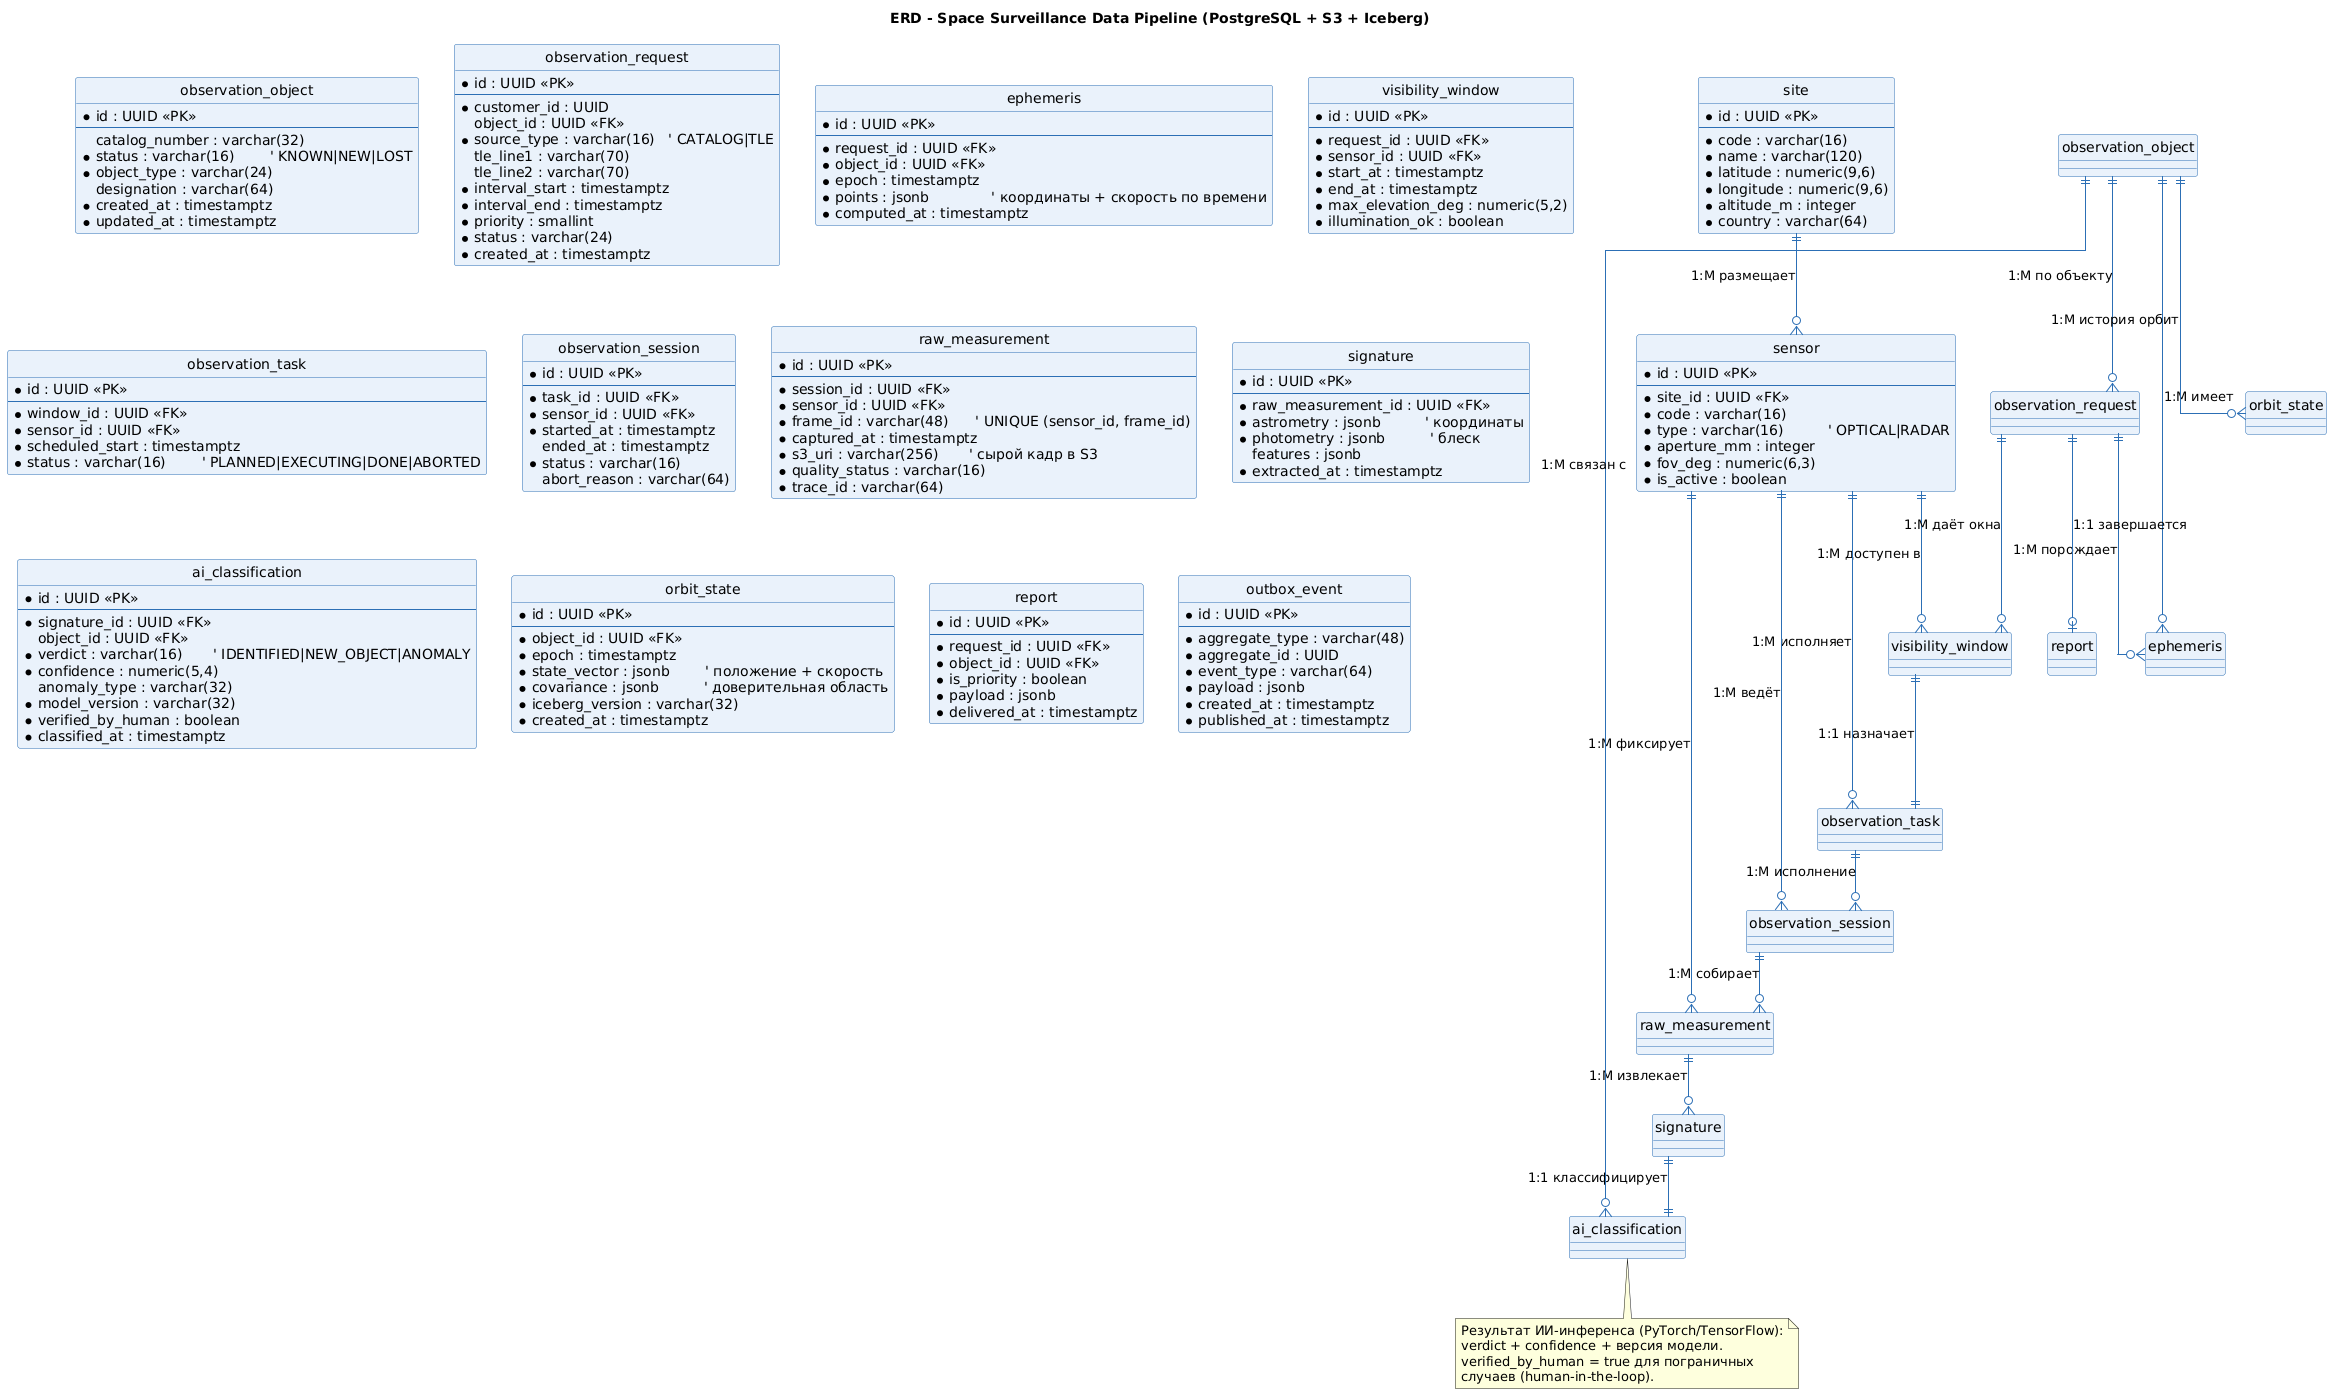

The diagram above was rendered by PlantUML. Its source (embedded in the PNG):
@startuml erd_ssdp
' =====================================================================
'  ER-модель данных Space Surveillance Data Pipeline.
'  Каталог + измерения + результаты ИИ. Нотация: crow's foot.
'  PK - первичный ключ, FK - внешний ключ. Кардинальность подписана.
'  Сырые кадры хранятся в S3 (в БД - ссылка s3_uri).
' =====================================================================
title ERD - Space Surveillance Data Pipeline (PostgreSQL + S3 + Iceberg)

skinparam backgroundColor #FFFFFF
skinparam shadowing false
hide circle
skinparam linetype ortho
skinparam class {
  BackgroundColor #EAF2FB
  BorderColor #2C6FB5
  ArrowColor #2C6FB5
}

entity "site" as site {
  * id : UUID <<PK>>
  --
  * code : varchar(16)
  * name : varchar(120)
  * latitude : numeric(9,6)
  * longitude : numeric(9,6)
  * altitude_m : integer
  * country : varchar(64)
}

entity "sensor" as sensor {
  * id : UUID <<PK>>
  --
  * site_id : UUID <<FK>>
  * code : varchar(16)
  * type : varchar(16)          ' OPTICAL|RADAR
  * aperture_mm : integer
  * fov_deg : numeric(6,3)
  * is_active : boolean
}

entity "observation_object" as obj {
  * id : UUID <<PK>>
  --
  catalog_number : varchar(32)
  * status : varchar(16)        ' KNOWN|NEW|LOST
  * object_type : varchar(24)
  designation : varchar(64)
  * created_at : timestamptz
  * updated_at : timestamptz
}

entity "observation_request" as req {
  * id : UUID <<PK>>
  --
  * customer_id : UUID
  object_id : UUID <<FK>>
  * source_type : varchar(16)   ' CATALOG|TLE
  tle_line1 : varchar(70)
  tle_line2 : varchar(70)
  * interval_start : timestamptz
  * interval_end : timestamptz
  * priority : smallint
  * status : varchar(24)
  * created_at : timestamptz
}

entity "ephemeris" as eph {
  * id : UUID <<PK>>
  --
  * request_id : UUID <<FK>>
  * object_id : UUID <<FK>>
  * epoch : timestamptz
  * points : jsonb              ' координаты + скорость по времени
  * computed_at : timestamptz
}

entity "visibility_window" as win {
  * id : UUID <<PK>>
  --
  * request_id : UUID <<FK>>
  * sensor_id : UUID <<FK>>
  * start_at : timestamptz
  * end_at : timestamptz
  * max_elevation_deg : numeric(5,2)
  * illumination_ok : boolean
}

entity "observation_task" as task {
  * id : UUID <<PK>>
  --
  * window_id : UUID <<FK>>
  * sensor_id : UUID <<FK>>
  * scheduled_start : timestamptz
  * status : varchar(16)        ' PLANNED|EXECUTING|DONE|ABORTED
}

entity "observation_session" as sess {
  * id : UUID <<PK>>
  --
  * task_id : UUID <<FK>>
  * sensor_id : UUID <<FK>>
  * started_at : timestamptz
  ended_at : timestamptz
  * status : varchar(16)
  abort_reason : varchar(64)
}

entity "raw_measurement" as raw {
  * id : UUID <<PK>>
  --
  * session_id : UUID <<FK>>
  * sensor_id : UUID <<FK>>
  * frame_id : varchar(48)      ' UNIQUE (sensor_id, frame_id)
  * captured_at : timestamptz
  * s3_uri : varchar(256)       ' сырой кадр в S3
  * quality_status : varchar(16)
  * trace_id : varchar(64)
}

entity "signature" as sig {
  * id : UUID <<PK>>
  --
  * raw_measurement_id : UUID <<FK>>
  * astrometry : jsonb          ' координаты
  * photometry : jsonb          ' блеск
  features : jsonb
  * extracted_at : timestamptz
}

entity "ai_classification" as cls {
  * id : UUID <<PK>>
  --
  * signature_id : UUID <<FK>>
  object_id : UUID <<FK>>
  * verdict : varchar(16)       ' IDENTIFIED|NEW_OBJECT|ANOMALY
  * confidence : numeric(5,4)
  anomaly_type : varchar(32)
  * model_version : varchar(32)
  * verified_by_human : boolean
  * classified_at : timestamptz
}

entity "orbit_state" as orb {
  * id : UUID <<PK>>
  --
  * object_id : UUID <<FK>>
  * epoch : timestamptz
  * state_vector : jsonb        ' положение + скорость
  * covariance : jsonb          ' доверительная область
  * iceberg_version : varchar(32)
  * created_at : timestamptz
}

entity "report" as rep {
  * id : UUID <<PK>>
  --
  * request_id : UUID <<FK>>
  * object_id : UUID <<FK>>
  * is_priority : boolean
  * payload : jsonb
  * delivered_at : timestamptz
}

entity "outbox_event" as outbox {
  * id : UUID <<PK>>
  --
  * aggregate_type : varchar(48)
  * aggregate_id : UUID
  * event_type : varchar(64)
  * payload : jsonb
  * created_at : timestamptz
  * published_at : timestamptz
}

' --------- связи и кардинальность ---------
site  ||--o{ sensor               : "1:M размещает"
sensor ||--o{ visibility_window   : "1:M доступен в"
sensor ||--o{ observation_task    : "1:M исполняет"
sensor ||--o{ observation_session : "1:M ведёт"
sensor ||--o{ raw_measurement     : "1:M фиксирует"
observation_object ||--o{ observation_request : "1:M по объекту"
observation_object ||--o{ ephemeris           : "1:M имеет"
observation_object ||--o{ orbit_state         : "1:M история орбит"
observation_request ||--o{ ephemeris          : "1:M порождает"
observation_request ||--o{ visibility_window  : "1:M даёт окна"
observation_request ||--o| report             : "1:1 завершается"
visibility_window  ||--|| observation_task    : "1:1 назначает"
observation_task   ||--o{ observation_session : "1:M исполнение"
observation_session ||--o{ raw_measurement    : "1:M собирает"
raw_measurement    ||--o{ signature           : "1:M извлекает"
signature          ||--|| ai_classification   : "1:1 классифицирует"
observation_object ||--o{ ai_classification   : "1:M связан с"

note bottom of ai_classification
  Результат ИИ-инференса (PyTorch/TensorFlow):
  verdict + confidence + версия модели.
  verified_by_human = true для пограничных
  случаев (human-in-the-loop).
end note

@enduml